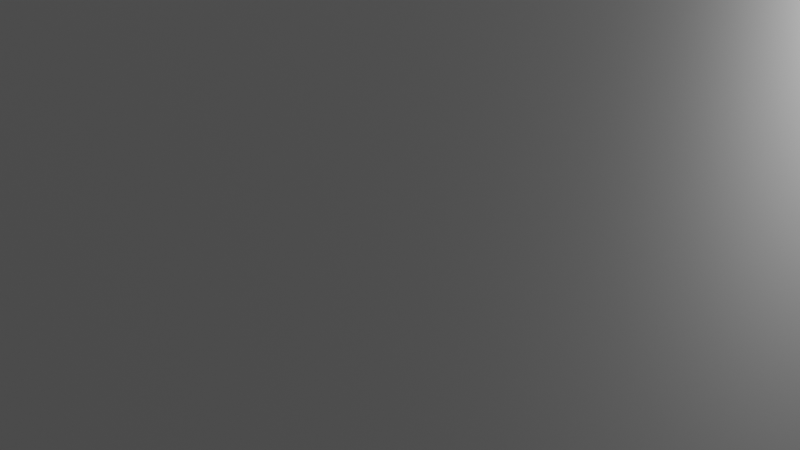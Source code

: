 # Source: razortrain.blend  (saved by Blender 4.0.36; exported with 4.5.12 LTS)
import bpy
from mathutils import Matrix  # noqa: F401  (used for matrix-valued properties, if any)

bpy.ops.wm.read_factory_settings(use_empty=True)
scene = bpy.context.scene
scene.name = 'Scene'

# ---- collections
col_collection = bpy.data.collections.new('Collection'); scene.collection.children.link(col_collection)

# ---- materials (node trees are filled in below, after node groups)
mat_material = bpy.data.materials.new('Material')
mat_material.alpha_threshold = 0.0
mat_material.use_transparent_shadow = False
mat_material.roughness = 0.5
mat_material.line_color = (0.0, 0.0, 0.0, 1.0)

# ---- material node trees
mat_material.use_nodes = True; mat_material.node_tree.nodes.clear()
_N = mat_material.node_tree.nodes; _L = mat_material.node_tree.links
n0 = _N.new('ShaderNodeOutputMaterial'); n0.name = 'Material Output'; n0.location = (300, 300)
n1 = _N.new('ShaderNodeBsdfPrincipled'); n1.name = 'Principled BSDF'; n1.location = (10, 300)
n1.inputs[3].default_value = 1.45
_L.new(n1.outputs[0], n0.inputs[0])
n0.is_active_output = True

# ---- world
world_world = bpy.data.worlds.new('World'); scene.world = world_world
world_world.use_nodes = True; world_world.node_tree.nodes.clear()
_N = world_world.node_tree.nodes; _L = world_world.node_tree.links
n0 = _N.new('ShaderNodeOutputWorld'); n0.name = 'World Output'; n0.location = (300, 300)
n1 = _N.new('ShaderNodeBackground'); n1.name = 'Background'; n1.location = (10, 300)
n1.inputs[0].default_value = (0.05088, 0.05088, 0.05088, 1.0)
_L.new(n1.outputs[0], n0.inputs[0])
n0.is_active_output = True
world_world.color = (0.05088, 0.05088, 0.05088)
world_world.use_sun_shadow = False
world_world.sun_shadow_jitter_overblur = 0.0

# ---- cameras
cam_camera = bpy.data.cameras.new('Camera')
cam_camera.clip_end = 100.0
cam_camera.ortho_scale = 7.314

# ---- lights
light_light = bpy.data.lights.new('Light', 'POINT')
light_light.transmission_factor = 0.0
light_light.use_soft_falloff = False
light_light.energy = 1000.0
light_light.shadow_soft_size = 0.1
light_light.shadow_maximum_resolution = 0.006
light_light.use_absolute_resolution = True

# ---- meshes
me_cube = bpy.data.meshes.new('Cube')
me_cube.from_pydata([(1.0, 1.0, 1.0), (1.0, 1.0, -1.0), (1.0, -1.0, 1.0), (1.0, -1.0, -1.0), (-1.0, 1.0, 1.0), (-1.0, 1.0, -1.0), (-1.0, -1.0, 1.0), (-1.0, -1.0, -1.0), (1.0, 1.0, -0.0711), (-1.0, -1.0, -0.0711), (1.0, -1.0, -0.0711), (-1.0, 1.0, -0.0711), (1.0, 1.0, -0.5356), (1.0, -1.0, -0.5356), (-1.0, 1.0, -0.5356), (-1.0, -1.0, -0.5356)], [], [(0, 4, 6, 2), (10, 2, 6, 9), (9, 6, 4, 11), (5, 1, 3, 7), (8, 0, 2, 10), (11, 4, 0, 8), (14, 11, 8, 12), (12, 8, 10, 13), (15, 9, 11, 14), (13, 10, 9, 15), (3, 13, 15, 7), (7, 15, 14, 5), (1, 12, 13, 3), (5, 14, 12, 1)])
_uv = me_cube.uv_layers.new(name='UVMap')
_uv.uv.foreach_set('vector', [0.625, 0.5, 0.875, 0.5, 0.875, 0.75, 0.625, 0.75, 0.4911, 0.75, 0.625, 0.75, 0.625, 1.0, 0.4911, 1.0, 0.4911, 0.0, 0.625, 0.0, 0.625, 0.25, 0.4911, 0.25, 0.125, 0.5, 0.375, 0.5, 0.375, 0.75, 0.125, 0.75, 0.4911, 0.5, 0.625, 0.5, 0.625, 0.75, 0.4911, 0.75, 0.4911, 0.25, 0.625, 0.25, 0.625, 0.5, 0.4911, 0.5, 0.4331, 0.25, 0.4911, 0.25, 0.4911, 0.5, 0.4331, 0.5, 0.4331, 0.5, 0.4911, 0.5, 0.4911, 0.75, 0.4331, 0.75, 0.4331, 0.0, 0.4911, 0.0, 0.4911, 0.25, 0.4331, 0.25, 0.4331, 0.75, 0.4911, 0.75, 0.4911, 1.0, 0.4331, 1.0, 0.375, 0.75, 0.4331, 0.75, 0.4331, 1.0, 0.375, 1.0, 0.375, 0.0, 0.4331, 0.0, 0.4331, 0.25, 0.375, 0.25, 0.375, 0.5, 0.4331, 0.5, 0.4331, 0.75, 0.375, 0.75, 0.375, 0.25, 0.4331, 0.25, 0.4331, 0.5, 0.375, 0.5])
me_cube.materials.append(mat_material)
me_cube.use_mirror_vertex_groups = False
me_cube.update()
me_cube_001 = bpy.data.meshes.new('Cube.001')
me_cube_001.from_pydata([(-1.0, -1.0, -1.0), (-1.0, -1.0, 1.0), (-1.0, 1.0, -1.0), (-1.0, 1.0, 1.0), (1.0, -1.0, -1.0), (1.0, -1.0, 1.0), (1.0, 1.0, -1.0), (1.0, 1.0, 1.0)], [], [(0, 1, 3, 2), (2, 3, 7, 6), (6, 7, 5, 4), (4, 5, 1, 0), (2, 6, 4, 0), (7, 3, 1, 5)])
_uv = me_cube_001.uv_layers.new(name='UVMap')
_uv.uv.foreach_set('vector', [0.375, 0.0, 0.625, 0.0, 0.625, 0.25, 0.375, 0.25, 0.375, 0.25, 0.625, 0.25, 0.625, 0.5, 0.375, 0.5, 0.375, 0.5, 0.625, 0.5, 0.625, 0.75, 0.375, 0.75, 0.375, 0.75, 0.625, 0.75, 0.625, 1.0, 0.375, 1.0, 0.125, 0.5, 0.375, 0.5, 0.375, 0.75, 0.125, 0.75, 0.625, 0.5, 0.875, 0.5, 0.875, 0.75, 0.625, 0.75])
me_cube_001.update()
me_cube_002 = bpy.data.meshes.new('Cube.002')
me_cube_002.from_pydata([(-1.0, 0.0, -1.0), (-1.0, 0.0, 1.0), (-1.0, 0.0, -1.0), (-1.0, 0.0, 1.0), (1.0, -1.0, -1.0), (1.0, -1.0, 1.0), (1.0, 1.0, -1.0), (1.0, 1.0, 1.0), (-1.0, 0.0, 0.4077), (-1.0, 0.0, 0.4077), (1.0, 1.0, 0.4077), (1.0, -1.0, 0.4077), (1.214, 1.0, 1.0), (1.214, -1.0, 1.0), (1.214, 1.0, 0.4077), (1.214, -1.0, 0.4077)], [], [(8, 1, 3, 9), (9, 3, 7, 10), (10, 7, 12, 14), (11, 5, 1, 8), (2, 6, 4, 0), (7, 3, 1, 5), (4, 11, 8, 0), (6, 10, 11, 4), (2, 9, 10, 6), (0, 8, 9, 2), (14, 12, 13, 15), (7, 5, 13, 12), (11, 10, 14, 15), (5, 11, 15, 13)])
_uv = me_cube_002.uv_layers.new(name='UVMap')
_uv.uv.foreach_set('vector', [0.875, 0.5, 0.875, 0.5, 0.875, 0.5, 0.875, 0.5, 0.551, 0.25, 0.625, 0.25, 0.625, 0.5, 0.551, 0.5, 0.551, 0.5, 0.625, 0.5, 0.625, 0.5, 0.551, 0.5, 0.551, 0.75, 0.625, 0.75, 0.625, 1.0, 0.551, 1.0, 0.125, 0.5, 0.375, 0.5, 0.375, 0.75, 0.125, 0.75, 0.625, 0.5, 0.875, 0.5, 0.875, 0.75, 0.625, 0.75, 0.375, 0.75, 0.551, 0.75, 0.551, 1.0, 0.375, 1.0, 0.375, 0.5, 0.551, 0.5, 0.551, 0.75, 0.375, 0.75, 0.375, 0.25, 0.551, 0.25, 0.551, 0.5, 0.375, 0.5, 0.125, 0.75, 0.125, 0.75, 0.125, 0.75, 0.125, 0.75, 0.551, 0.5, 0.625, 0.5, 0.625, 0.75, 0.551, 0.75, 0.625, 0.5, 0.625, 0.75, 0.625, 0.75, 0.625, 0.5, 0.551, 0.75, 0.551, 0.5, 0.551, 0.5, 0.551, 0.75, 0.625, 0.75, 0.551, 0.75, 0.551, 0.75, 0.625, 0.75])
me_cube_002.update()
me_cube_003 = bpy.data.meshes.new('Cube.003')
me_cube_003.from_pydata([(-1.405, -1.0, 1.0), (-1.405, 1.0, 1.0), (1.0, -1.0, 1.0), (1.0, 1.0, 1.0), (-1.0, -0.6925, -1.0), (-1.062, -1.0, -0.6925), (-1.062, 1.0, -0.6925), (-1.0, 0.6925, -1.0), (1.0, -1.0, -0.6925), (1.0, -0.6925, -1.0), (1.0, 0.6925, -1.0), (1.0, 1.0, -0.6925)], [], [(8, 2, 0, 5), (10, 11, 3, 2, 8, 9), (6, 1, 3, 11), (4, 5, 0, 1, 6, 7), (3, 1, 0, 2), (10, 7, 6, 11), (4, 9, 8, 5), (7, 10, 9, 4)])
_uv = me_cube_003.uv_layers.new(name='UVMap')
_uv.uv.foreach_set('vector', [0.4134, 0.75, 0.625, 0.75, 0.625, 1.0, 0.4134, 1.0, 0.375, 0.5384, 0.4134, 0.5, 0.625, 0.5, 0.625, 0.75, 0.4134, 0.75, 0.375, 0.7116, 0.4134, 0.25, 0.625, 0.25, 0.625, 0.5, 0.4134, 0.5, 0.375, 0.03844, 0.4134, 0.0, 0.625, 0.0, 0.625, 0.25, 0.4134, 0.25, 0.375, 0.2116, 0.625, 0.5, 0.875, 0.5, 0.875, 0.75, 0.625, 0.75, 0.375, 0.5384, 0.125, 0.5384, 0.125, 0.5, 0.375, 0.5, 0.125, 0.7116, 0.375, 0.7116, 0.375, 0.75, 0.125, 0.75, 0.125, 0.5384, 0.375, 0.5384, 0.375, 0.7116, 0.125, 0.7116])
me_cube_003.update()

# ---- objects
ob_base_mid = bpy.data.objects.new('base-mid', me_cube)
ob_light = bpy.data.objects.new('Light', light_light)
ob_camera = bpy.data.objects.new('Camera', cam_camera)
ob_base_rear = bpy.data.objects.new('base-rear', me_cube_001)
ob_cowcatcher = bpy.data.objects.new('cowcatcher', me_cube_002)
ob_cube = bpy.data.objects.new('Cube', me_cube_003)

# ---- transforms, parenting, visibility, modifiers, constraints
ob_base_mid.location = (0.0, 0.0, 0.0)
ob_base_mid.scale = (30.4, 9.2, 4.8)
ob_base_mid.lock_rotations_4d = False
ob_base_mid.empty_display_type = 'ARROWS'
ob_base_mid.lineart.crease_threshold = 0.0
ob_light.location = (4.076, 1.005, 5.904)
ob_light.rotation_euler = (0.6503, 0.05522, 1.866)
ob_light.lock_rotations_4d = False
ob_light.empty_display_type = 'ARROWS'
ob_light.color = (0.0, 0.0, 0.0, 0.0)
ob_light.lineart.crease_threshold = 0.0
ob_camera.location = (7.359, -6.926, 4.958)
ob_camera.rotation_euler = (1.109, 0.0, 0.8149)
ob_camera.lock_rotations_4d = False
ob_camera.empty_display_type = 'ARROWS'
ob_camera.color = (0.0, 0.0, 0.0, 0.0)
ob_camera.display_type = 'WIRE'
ob_camera.lineart.crease_threshold = 0.0
ob_base_rear.location = (45.8, 0.0, 0.0)
ob_base_rear.scale = (15.4, 12.0, 4.8)
ob_cowcatcher.location = (-35.87, 0.0, 2.048)
ob_cowcatcher.scale = (5.6, 9.6, 6.8)
ob_cube.location = (-16.9, 0.0, 0.0)
ob_cube.scale = (13.53, -13.66, -4.84)

# ---- collection membership
col_collection.objects.link(ob_base_mid)
col_collection.objects.link(ob_light)
col_collection.objects.link(ob_camera)
col_collection.objects.link(ob_base_rear)
col_collection.objects.link(ob_cowcatcher)
col_collection.objects.link(ob_cube)

# ---- scene / render settings (as saved in the file)
scene.camera = ob_camera
scene.frame_start = 1; scene.frame_end = 250; scene.frame_set(1)
scene.render.engine = 'BLENDER_EEVEE_NEXT'
scene.cycles.sampling_pattern = 'TABULATED_SOBOL'
bpy.context.view_layer.update()

